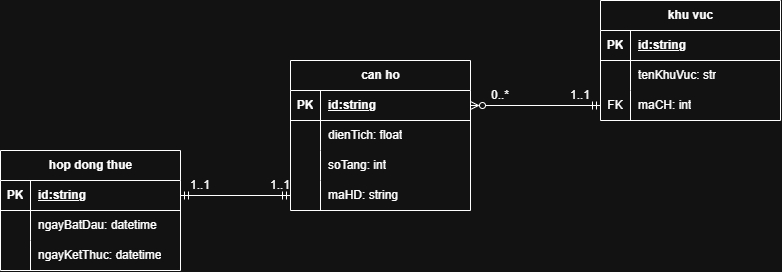

The diagram above was exported from draw.io. Its source (the exported page's mxGraphModel, read from the mxfile embedded in the PNG):
<mxGraphModel dx="1640" dy="571" grid="1" gridSize="10" guides="1" tooltips="1" connect="1" arrows="1" fold="1" page="1" pageScale="1" pageWidth="827" pageHeight="1169" math="0" shadow="0">
  <root>
    <mxCell id="0" />
    <mxCell id="1" parent="0" />
    <mxCell id="XoE3k7r8P-8xOfGAuIA6-14" parent="1" style="shape=table;startSize=30;container=1;collapsible=1;childLayout=tableLayout;fixedRows=1;rowLines=0;fontStyle=1;align=center;resizeLast=1;html=1;" value="hop dong thue" vertex="1">
      <mxGeometry height="120" width="180" x="-320" y="410" as="geometry">
        <mxRectangle height="30" width="120" x="-10" y="70" as="alternateBounds" />
      </mxGeometry>
    </mxCell>
    <mxCell id="XoE3k7r8P-8xOfGAuIA6-15" parent="XoE3k7r8P-8xOfGAuIA6-14" style="shape=tableRow;horizontal=0;startSize=0;swimlaneHead=0;swimlaneBody=0;fillColor=none;collapsible=0;dropTarget=0;points=[[0,0.5],[1,0.5]];portConstraint=eastwest;top=0;left=0;right=0;bottom=1;" value="" vertex="1">
      <mxGeometry height="30" width="180" y="30" as="geometry" />
    </mxCell>
    <mxCell id="XoE3k7r8P-8xOfGAuIA6-16" parent="XoE3k7r8P-8xOfGAuIA6-15" style="shape=partialRectangle;connectable=0;fillColor=none;top=0;left=0;bottom=0;right=0;fontStyle=1;overflow=hidden;whiteSpace=wrap;html=1;" value="PK" vertex="1">
      <mxGeometry height="30" width="30" as="geometry">
        <mxRectangle height="30" width="30" as="alternateBounds" />
      </mxGeometry>
    </mxCell>
    <mxCell id="XoE3k7r8P-8xOfGAuIA6-17" parent="XoE3k7r8P-8xOfGAuIA6-15" style="shape=partialRectangle;connectable=0;fillColor=none;top=0;left=0;bottom=0;right=0;align=left;spacingLeft=6;fontStyle=5;overflow=hidden;whiteSpace=wrap;html=1;" value="id:string" vertex="1">
      <mxGeometry height="30" width="150" x="30" as="geometry">
        <mxRectangle height="30" width="150" as="alternateBounds" />
      </mxGeometry>
    </mxCell>
    <mxCell id="XoE3k7r8P-8xOfGAuIA6-18" parent="XoE3k7r8P-8xOfGAuIA6-14" style="shape=tableRow;horizontal=0;startSize=0;swimlaneHead=0;swimlaneBody=0;fillColor=none;collapsible=0;dropTarget=0;points=[[0,0.5],[1,0.5]];portConstraint=eastwest;top=0;left=0;right=0;bottom=0;" value="" vertex="1">
      <mxGeometry height="30" width="180" y="60" as="geometry" />
    </mxCell>
    <mxCell id="XoE3k7r8P-8xOfGAuIA6-19" parent="XoE3k7r8P-8xOfGAuIA6-18" style="shape=partialRectangle;connectable=0;fillColor=none;top=0;left=0;bottom=0;right=0;editable=1;overflow=hidden;whiteSpace=wrap;html=1;" value="" vertex="1">
      <mxGeometry height="30" width="30" as="geometry">
        <mxRectangle height="30" width="30" as="alternateBounds" />
      </mxGeometry>
    </mxCell>
    <mxCell id="XoE3k7r8P-8xOfGAuIA6-20" parent="XoE3k7r8P-8xOfGAuIA6-18" style="shape=partialRectangle;connectable=0;fillColor=none;top=0;left=0;bottom=0;right=0;align=left;spacingLeft=6;overflow=hidden;whiteSpace=wrap;html=1;" value="ngayBatDau: datetime" vertex="1">
      <mxGeometry height="30" width="150" x="30" as="geometry">
        <mxRectangle height="30" width="150" as="alternateBounds" />
      </mxGeometry>
    </mxCell>
    <mxCell id="XoE3k7r8P-8xOfGAuIA6-21" parent="XoE3k7r8P-8xOfGAuIA6-14" style="shape=tableRow;horizontal=0;startSize=0;swimlaneHead=0;swimlaneBody=0;fillColor=none;collapsible=0;dropTarget=0;points=[[0,0.5],[1,0.5]];portConstraint=eastwest;top=0;left=0;right=0;bottom=0;" value="" vertex="1">
      <mxGeometry height="30" width="180" y="90" as="geometry" />
    </mxCell>
    <mxCell id="XoE3k7r8P-8xOfGAuIA6-22" parent="XoE3k7r8P-8xOfGAuIA6-21" style="shape=partialRectangle;connectable=0;fillColor=none;top=0;left=0;bottom=0;right=0;editable=1;overflow=hidden;whiteSpace=wrap;html=1;" value="" vertex="1">
      <mxGeometry height="30" width="30" as="geometry">
        <mxRectangle height="30" width="30" as="alternateBounds" />
      </mxGeometry>
    </mxCell>
    <mxCell id="XoE3k7r8P-8xOfGAuIA6-23" parent="XoE3k7r8P-8xOfGAuIA6-21" style="shape=partialRectangle;connectable=0;fillColor=none;top=0;left=0;bottom=0;right=0;align=left;spacingLeft=6;overflow=hidden;whiteSpace=wrap;html=1;" value="ngayKetThuc: datetime" vertex="1">
      <mxGeometry height="30" width="150" x="30" as="geometry">
        <mxRectangle height="30" width="150" as="alternateBounds" />
      </mxGeometry>
    </mxCell>
    <mxCell id="XoE3k7r8P-8xOfGAuIA6-27" parent="1" style="shape=table;startSize=30;container=1;collapsible=1;childLayout=tableLayout;fixedRows=1;rowLines=0;fontStyle=1;align=center;resizeLast=1;html=1;" value="khu vuc" vertex="1">
      <mxGeometry height="120" width="180" x="280" y="260" as="geometry" />
    </mxCell>
    <mxCell id="XoE3k7r8P-8xOfGAuIA6-28" parent="XoE3k7r8P-8xOfGAuIA6-27" style="shape=tableRow;horizontal=0;startSize=0;swimlaneHead=0;swimlaneBody=0;fillColor=none;collapsible=0;dropTarget=0;points=[[0,0.5],[1,0.5]];portConstraint=eastwest;top=0;left=0;right=0;bottom=1;" value="" vertex="1">
      <mxGeometry height="30" width="180" y="30" as="geometry" />
    </mxCell>
    <mxCell id="XoE3k7r8P-8xOfGAuIA6-29" parent="XoE3k7r8P-8xOfGAuIA6-28" style="shape=partialRectangle;connectable=0;fillColor=none;top=0;left=0;bottom=0;right=0;fontStyle=1;overflow=hidden;whiteSpace=wrap;html=1;" value="PK" vertex="1">
      <mxGeometry height="30" width="30" as="geometry">
        <mxRectangle height="30" width="30" as="alternateBounds" />
      </mxGeometry>
    </mxCell>
    <mxCell id="XoE3k7r8P-8xOfGAuIA6-30" parent="XoE3k7r8P-8xOfGAuIA6-28" style="shape=partialRectangle;connectable=0;fillColor=none;top=0;left=0;bottom=0;right=0;align=left;spacingLeft=6;fontStyle=5;overflow=hidden;whiteSpace=wrap;html=1;" value="id:string" vertex="1">
      <mxGeometry height="30" width="150" x="30" as="geometry">
        <mxRectangle height="30" width="150" as="alternateBounds" />
      </mxGeometry>
    </mxCell>
    <mxCell id="XoE3k7r8P-8xOfGAuIA6-31" parent="XoE3k7r8P-8xOfGAuIA6-27" style="shape=tableRow;horizontal=0;startSize=0;swimlaneHead=0;swimlaneBody=0;fillColor=none;collapsible=0;dropTarget=0;points=[[0,0.5],[1,0.5]];portConstraint=eastwest;top=0;left=0;right=0;bottom=0;" value="" vertex="1">
      <mxGeometry height="30" width="180" y="60" as="geometry" />
    </mxCell>
    <mxCell id="XoE3k7r8P-8xOfGAuIA6-32" parent="XoE3k7r8P-8xOfGAuIA6-31" style="shape=partialRectangle;connectable=0;fillColor=none;top=0;left=0;bottom=0;right=0;editable=1;overflow=hidden;whiteSpace=wrap;html=1;" value="" vertex="1">
      <mxGeometry height="30" width="30" as="geometry">
        <mxRectangle height="30" width="30" as="alternateBounds" />
      </mxGeometry>
    </mxCell>
    <mxCell id="XoE3k7r8P-8xOfGAuIA6-33" parent="XoE3k7r8P-8xOfGAuIA6-31" style="shape=partialRectangle;connectable=0;fillColor=none;top=0;left=0;bottom=0;right=0;align=left;spacingLeft=6;overflow=hidden;whiteSpace=wrap;html=1;" value="tenKhuVuc: str" vertex="1">
      <mxGeometry height="30" width="150" x="30" as="geometry">
        <mxRectangle height="30" width="150" as="alternateBounds" />
      </mxGeometry>
    </mxCell>
    <mxCell id="XoE3k7r8P-8xOfGAuIA6-34" parent="XoE3k7r8P-8xOfGAuIA6-27" style="shape=tableRow;horizontal=0;startSize=0;swimlaneHead=0;swimlaneBody=0;fillColor=none;collapsible=0;dropTarget=0;points=[[0,0.5],[1,0.5]];portConstraint=eastwest;top=0;left=0;right=0;bottom=0;" value="" vertex="1">
      <mxGeometry height="30" width="180" y="90" as="geometry" />
    </mxCell>
    <mxCell id="XoE3k7r8P-8xOfGAuIA6-35" parent="XoE3k7r8P-8xOfGAuIA6-34" style="shape=partialRectangle;connectable=0;fillColor=none;top=0;left=0;bottom=0;right=0;editable=1;overflow=hidden;whiteSpace=wrap;html=1;" value="FK" vertex="1">
      <mxGeometry height="30" width="30" as="geometry">
        <mxRectangle height="30" width="30" as="alternateBounds" />
      </mxGeometry>
    </mxCell>
    <mxCell id="XoE3k7r8P-8xOfGAuIA6-36" parent="XoE3k7r8P-8xOfGAuIA6-34" style="shape=partialRectangle;connectable=0;fillColor=none;top=0;left=0;bottom=0;right=0;align=left;spacingLeft=6;overflow=hidden;whiteSpace=wrap;html=1;" value="maCH: int" vertex="1">
      <mxGeometry height="30" width="150" x="30" as="geometry">
        <mxRectangle height="30" width="150" as="alternateBounds" />
      </mxGeometry>
    </mxCell>
    <mxCell id="XoE3k7r8P-8xOfGAuIA6-41" parent="1" style="shape=table;startSize=30;container=1;collapsible=1;childLayout=tableLayout;fixedRows=1;rowLines=0;fontStyle=1;align=center;resizeLast=1;html=1;" value="can ho" vertex="1">
      <mxGeometry height="150" width="180" x="-30" y="320" as="geometry" />
    </mxCell>
    <mxCell id="XoE3k7r8P-8xOfGAuIA6-42" parent="XoE3k7r8P-8xOfGAuIA6-41" style="shape=tableRow;horizontal=0;startSize=0;swimlaneHead=0;swimlaneBody=0;fillColor=none;collapsible=0;dropTarget=0;points=[[0,0.5],[1,0.5]];portConstraint=eastwest;top=0;left=0;right=0;bottom=1;" value="" vertex="1">
      <mxGeometry height="30" width="180" y="30" as="geometry" />
    </mxCell>
    <mxCell id="XoE3k7r8P-8xOfGAuIA6-43" parent="XoE3k7r8P-8xOfGAuIA6-42" style="shape=partialRectangle;connectable=0;fillColor=none;top=0;left=0;bottom=0;right=0;fontStyle=1;overflow=hidden;whiteSpace=wrap;html=1;" value="PK" vertex="1">
      <mxGeometry height="30" width="30" as="geometry">
        <mxRectangle height="30" width="30" as="alternateBounds" />
      </mxGeometry>
    </mxCell>
    <mxCell id="XoE3k7r8P-8xOfGAuIA6-44" parent="XoE3k7r8P-8xOfGAuIA6-42" style="shape=partialRectangle;connectable=0;fillColor=none;top=0;left=0;bottom=0;right=0;align=left;spacingLeft=6;fontStyle=5;overflow=hidden;whiteSpace=wrap;html=1;" value="id:string" vertex="1">
      <mxGeometry height="30" width="150" x="30" as="geometry">
        <mxRectangle height="30" width="150" as="alternateBounds" />
      </mxGeometry>
    </mxCell>
    <mxCell id="XoE3k7r8P-8xOfGAuIA6-45" parent="XoE3k7r8P-8xOfGAuIA6-41" style="shape=tableRow;horizontal=0;startSize=0;swimlaneHead=0;swimlaneBody=0;fillColor=none;collapsible=0;dropTarget=0;points=[[0,0.5],[1,0.5]];portConstraint=eastwest;top=0;left=0;right=0;bottom=0;" value="" vertex="1">
      <mxGeometry height="30" width="180" y="60" as="geometry" />
    </mxCell>
    <mxCell id="XoE3k7r8P-8xOfGAuIA6-46" parent="XoE3k7r8P-8xOfGAuIA6-45" style="shape=partialRectangle;connectable=0;fillColor=none;top=0;left=0;bottom=0;right=0;editable=1;overflow=hidden;whiteSpace=wrap;html=1;" value="" vertex="1">
      <mxGeometry height="30" width="30" as="geometry">
        <mxRectangle height="30" width="30" as="alternateBounds" />
      </mxGeometry>
    </mxCell>
    <mxCell id="XoE3k7r8P-8xOfGAuIA6-47" parent="XoE3k7r8P-8xOfGAuIA6-45" style="shape=partialRectangle;connectable=0;fillColor=none;top=0;left=0;bottom=0;right=0;align=left;spacingLeft=6;overflow=hidden;whiteSpace=wrap;html=1;" value="dienTich: float" vertex="1">
      <mxGeometry height="30" width="150" x="30" as="geometry">
        <mxRectangle height="30" width="150" as="alternateBounds" />
      </mxGeometry>
    </mxCell>
    <mxCell id="XoE3k7r8P-8xOfGAuIA6-48" parent="XoE3k7r8P-8xOfGAuIA6-41" style="shape=tableRow;horizontal=0;startSize=0;swimlaneHead=0;swimlaneBody=0;fillColor=none;collapsible=0;dropTarget=0;points=[[0,0.5],[1,0.5]];portConstraint=eastwest;top=0;left=0;right=0;bottom=0;" value="" vertex="1">
      <mxGeometry height="30" width="180" y="90" as="geometry" />
    </mxCell>
    <mxCell id="XoE3k7r8P-8xOfGAuIA6-49" parent="XoE3k7r8P-8xOfGAuIA6-48" style="shape=partialRectangle;connectable=0;fillColor=none;top=0;left=0;bottom=0;right=0;editable=1;overflow=hidden;whiteSpace=wrap;html=1;" value="" vertex="1">
      <mxGeometry height="30" width="30" as="geometry">
        <mxRectangle height="30" width="30" as="alternateBounds" />
      </mxGeometry>
    </mxCell>
    <mxCell id="XoE3k7r8P-8xOfGAuIA6-50" parent="XoE3k7r8P-8xOfGAuIA6-48" style="shape=partialRectangle;connectable=0;fillColor=none;top=0;left=0;bottom=0;right=0;align=left;spacingLeft=6;overflow=hidden;whiteSpace=wrap;html=1;" value="soTang: int" vertex="1">
      <mxGeometry height="30" width="150" x="30" as="geometry">
        <mxRectangle height="30" width="150" as="alternateBounds" />
      </mxGeometry>
    </mxCell>
    <mxCell id="XoE3k7r8P-8xOfGAuIA6-51" parent="XoE3k7r8P-8xOfGAuIA6-41" style="shape=tableRow;horizontal=0;startSize=0;swimlaneHead=0;swimlaneBody=0;fillColor=none;collapsible=0;dropTarget=0;points=[[0,0.5],[1,0.5]];portConstraint=eastwest;top=0;left=0;right=0;bottom=0;" value="" vertex="1">
      <mxGeometry height="30" width="180" y="120" as="geometry" />
    </mxCell>
    <mxCell id="XoE3k7r8P-8xOfGAuIA6-52" parent="XoE3k7r8P-8xOfGAuIA6-51" style="shape=partialRectangle;connectable=0;fillColor=none;top=0;left=0;bottom=0;right=0;editable=1;overflow=hidden;whiteSpace=wrap;html=1;" value="" vertex="1">
      <mxGeometry height="30" width="30" as="geometry">
        <mxRectangle height="30" width="30" as="alternateBounds" />
      </mxGeometry>
    </mxCell>
    <mxCell id="XoE3k7r8P-8xOfGAuIA6-53" parent="XoE3k7r8P-8xOfGAuIA6-51" style="shape=partialRectangle;connectable=0;fillColor=none;top=0;left=0;bottom=0;right=0;align=left;spacingLeft=6;overflow=hidden;whiteSpace=wrap;html=1;" value="maHD: string" vertex="1">
      <mxGeometry height="30" width="150" x="30" as="geometry">
        <mxRectangle height="30" width="150" as="alternateBounds" />
      </mxGeometry>
    </mxCell>
    <mxCell id="XoE3k7r8P-8xOfGAuIA6-54" edge="1" parent="1" source="XoE3k7r8P-8xOfGAuIA6-42" style="edgeStyle=orthogonalEdgeStyle;rounded=0;orthogonalLoop=1;jettySize=auto;html=1;entryX=0;entryY=0.5;entryDx=0;entryDy=0;endArrow=ERmandOne;endFill=0;startArrow=ERzeroToMany;startFill=0;" target="XoE3k7r8P-8xOfGAuIA6-34">
      <mxGeometry relative="1" as="geometry" />
    </mxCell>
    <mxCell id="XoE3k7r8P-8xOfGAuIA6-55" edge="1" parent="1" source="XoE3k7r8P-8xOfGAuIA6-15" style="edgeStyle=orthogonalEdgeStyle;rounded=0;orthogonalLoop=1;jettySize=auto;html=1;entryX=0;entryY=0.5;entryDx=0;entryDy=0;startArrow=ERmandOne;startFill=0;endArrow=ERmandOne;endFill=0;" target="XoE3k7r8P-8xOfGAuIA6-51">
      <mxGeometry relative="1" as="geometry" />
    </mxCell>
    <mxCell id="XoE3k7r8P-8xOfGAuIA6-56" parent="1" style="text;html=1;whiteSpace=wrap;strokeColor=none;fillColor=none;align=center;verticalAlign=middle;rounded=0;" value="0..*" vertex="1">
      <mxGeometry height="30" width="60" x="150" y="340" as="geometry" />
    </mxCell>
    <mxCell id="XoE3k7r8P-8xOfGAuIA6-57" parent="1" style="text;html=1;whiteSpace=wrap;strokeColor=none;fillColor=none;align=center;verticalAlign=middle;rounded=0;" value="1..1" vertex="1">
      <mxGeometry height="30" width="60" x="-150" y="430" as="geometry" />
    </mxCell>
    <mxCell id="XoE3k7r8P-8xOfGAuIA6-58" parent="1" style="text;html=1;whiteSpace=wrap;strokeColor=none;fillColor=none;align=center;verticalAlign=middle;rounded=0;" value="1..1" vertex="1">
      <mxGeometry height="30" width="60" x="-70" y="430" as="geometry" />
    </mxCell>
    <mxCell id="XoE3k7r8P-8xOfGAuIA6-59" parent="1" style="text;html=1;whiteSpace=wrap;strokeColor=none;fillColor=none;align=center;verticalAlign=middle;rounded=0;" value="1..1" vertex="1">
      <mxGeometry height="30" width="60" x="230" y="340" as="geometry" />
    </mxCell>
  </root>
</mxGraphModel>